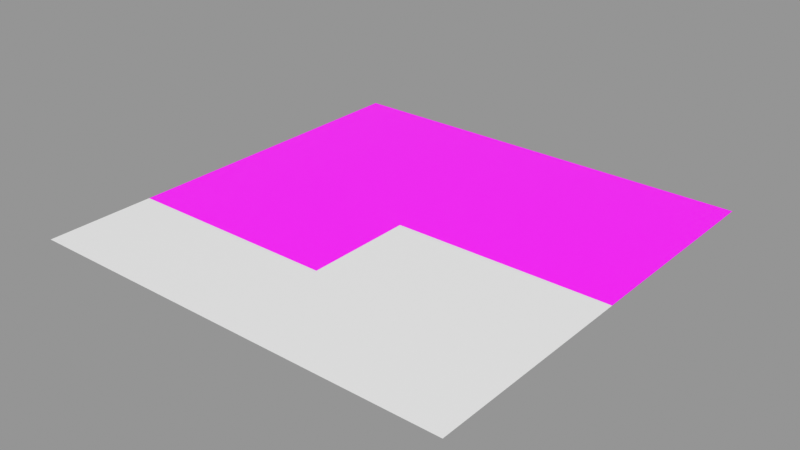 # Source: level_resources.blend  (saved by Blender 4.1.24; exported with 4.5.12 LTS)
import bpy
from mathutils import Matrix  # noqa: F401  (used for matrix-valued properties, if any)

bpy.ops.wm.read_factory_settings(use_empty=True)
scene = bpy.context.scene
scene.name = 'Materials'

# ---- images (referenced by path relative to the original .blend; pixels are not part of the script)
import os
ASSET_DIR = os.environ.get("B2B_ASSET_DIR", "")  # directory of the original .blend (textures are referenced by path, not embedded)
HERE = os.path.dirname(os.path.abspath(__file__))  # packed textures are extracted next to this script under _unpacked/

def load_image(name, relpath, width, height, colorspace="sRGB"):
    """Load a texture the original file referenced (path relative to the .blend, or extracted next to this script)."""
    p = next((c for c in (os.path.join(HERE, relpath), os.path.join(ASSET_DIR, relpath)) if relpath and os.path.exists(c)), "")
    if p:
        img = bpy.data.images.load(p, check_existing=True)
        img.name = name
    else:  # same state as the original file: an image datablock whose file is absent (Cycles renders it pink)
        img = bpy.data.images.new(name, width, height)
        img.source = "FILE"
        img.filepath = "//" + (relpath or name)
    img.colorspace_settings.name = colorspace
    return img
img_bricks_12_sbs_pack_1_edit_1_png = load_image('bricks-12_sbs-pack-1_edit-1.png', 'bricks-12_sbs-pack-1_edit-1.png', 1024, 1024, 'sRGB')
img_bricks_17_sbs_pack_1_edit_1_png = load_image('bricks-17_sbs-pack-1_edit-1.png', 'bricks-17_sbs-pack-1_edit-1.png', 1024, 1024, 'sRGB')
img_tile_15_sbs_pack_1_edit_1_png = load_image('tile-15_sbs-pack-1_edit-1.png', 'tile-15_sbs-pack-1_edit-1.png', 1024, 1024, 'sRGB')
img_wood_8_sbs_pack_2_edit_1_png = load_image('wood-8_sbs-pack-2_edit-1.png', 'wood-8_sbs-pack-2_edit-1.png', 1024, 1024, 'sRGB')
img_text_tex_dudex_png = load_image('text-tex_dudex.png', 'text-tex_dudex.png', 1024, 1024, 'sRGB')
img_dirt_1_sbs_pack_2_edit_1_png = load_image('dirt-1_sbs-pack-2_edit-1.png', 'dirt-1_sbs-pack-2_edit-1.png', 1024, 1024, 'sRGB')
img_dirt_19_sbs_pack_2_edit_1_png = load_image('dirt-19_sbs-pack-2_edit-1.png', 'dirt-19_sbs-pack-2_edit-1.png', 1024, 1024, 'sRGB')
img_red_tile_1_dudex_png = load_image('red-tile-1_dudex.png', 'red-tile-1_dudex.png', 1024, 1024, 'sRGB')
img_blue_tile_1_dudex_png = load_image('blue-tile-1_dudex.png', 'blue-tile-1_dudex.png', 1024, 1024, 'sRGB')
img_green_tile_1_dudex_png = load_image('green-tile-1_dudex.png', 'green-tile-1_dudex.png', 1024, 1024, 'sRGB')

# ---- materials (node trees are filled in below, after node groups)
mat_material = bpy.data.materials.new('Material')
mat_material.use_transparent_shadow = False
mat_bricks_12___sbs_pack_1___edit_1 = bpy.data.materials.new('Bricks 12 - SBS Pack 1 - Edit 1')
mat_bricks_12___sbs_pack_1___edit_1.use_backface_culling = True
mat_bricks_12___sbs_pack_1___edit_1.use_transparent_shadow = False
mat_bricks_17___sbs_pack_1___edit_1 = bpy.data.materials.new('Bricks 17 - SBS Pack 1 - Edit 1')
mat_bricks_17___sbs_pack_1___edit_1.use_backface_culling = True
mat_bricks_17___sbs_pack_1___edit_1.use_transparent_shadow = False
mat_tile_15___sbs_pack_1___edit_1 = bpy.data.materials.new('Tile 15 - SBS Pack 1 - Edit 1')
mat_tile_15___sbs_pack_1___edit_1.use_backface_culling = True
mat_tile_15___sbs_pack_1___edit_1.use_transparent_shadow = False
mat_wood_8___sbs_pack_2___edit_1 = bpy.data.materials.new('Wood 8 - SBS Pack 2 - Edit 1')
mat_wood_8___sbs_pack_2___edit_1.use_backface_culling = True
mat_wood_8___sbs_pack_2___edit_1.use_transparent_shadow = False
mat_test_texture___dudex = bpy.data.materials.new('Test Texture - Dudex')
mat_test_texture___dudex.use_backface_culling = True
mat_test_texture___dudex.use_transparent_shadow = False
mat_dirt_1___sbs_pack_2___edit_1 = bpy.data.materials.new('Dirt 1 - SBS Pack 2 - Edit 1')
mat_dirt_1___sbs_pack_2___edit_1.use_backface_culling = True
mat_dirt_1___sbs_pack_2___edit_1.use_transparent_shadow = False
mat_dirt_19___sbs_pack_2___edit_1 = bpy.data.materials.new('Dirt 19 - SBS Pack 2 - Edit 1')
mat_dirt_19___sbs_pack_2___edit_1.use_backface_culling = True
mat_dirt_19___sbs_pack_2___edit_1.use_transparent_shadow = False
mat_red_tile_1___dudex = bpy.data.materials.new('Red Tile 1 - Dudex')
mat_red_tile_1___dudex.use_transparent_shadow = False
mat_blue_tile_1___dudex = bpy.data.materials.new('Blue Tile 1 - Dudex')
mat_blue_tile_1___dudex.use_transparent_shadow = False
mat_green_tile_1___dudex = bpy.data.materials.new('Green Tile 1 - Dudex')
mat_green_tile_1___dudex.use_transparent_shadow = False

# ---- node groups
ng_basic_image_texture_shader = bpy.data.node_groups.new('Basic Image Texture Shader', 'ShaderNodeTree')
_s = ng_basic_image_texture_shader.interface.new_socket(name='Shader', in_out='OUTPUT', socket_type='NodeSocketShader')
_s = ng_basic_image_texture_shader.interface.new_socket(name='Base Color', in_out='INPUT', socket_type='NodeSocketColor')
_s.default_value = (0.8, 0.8, 0.8, 1.0)
_N = ng_basic_image_texture_shader.nodes; _L = ng_basic_image_texture_shader.links
n0 = _N.new('NodeGroupOutput'); n0.name = 'Group Output'; n0.location = (425, 0)
n1 = _N.new('ShaderNodeBsdfPrincipled'); n1.name = 'Principled BSDF'; n1.location = (160, 0)
n1.inputs[3].default_value = 1.45
n2 = _N.new('NodeGroupInput'); n2.name = 'Group Input'; n2.location = (-20, 0)
_L.new(n2.outputs[0], n1.inputs[0])
_L.new(n1.outputs[0], n0.inputs[0])
n0.is_active_output = True

# ---- material node trees
mat_material.use_nodes = True; mat_material.node_tree.nodes.clear()
_N = mat_material.node_tree.nodes; _L = mat_material.node_tree.links
n0 = _N.new('ShaderNodeBsdfPrincipled'); n0.name = 'Principled BSDF'; n0.location = (10, 300)
n0.inputs[3].default_value = 1.45
n1 = _N.new('ShaderNodeOutputMaterial'); n1.name = 'Material Output'; n1.location = (300, 300)
_L.new(n0.outputs[0], n1.inputs[0])
n1.is_active_output = True
mat_bricks_12___sbs_pack_1___edit_1.use_nodes = True; mat_bricks_12___sbs_pack_1___edit_1.node_tree.nodes.clear()
_N = mat_bricks_12___sbs_pack_1___edit_1.node_tree.nodes; _L = mat_bricks_12___sbs_pack_1___edit_1.node_tree.links
n0 = _N.new('ShaderNodeOutputMaterial'); n0.name = 'Material Output'; n0.location = (300, 300)
n1 = _N.new('ShaderNodeTexImage'); n1.name = 'Image Texture'; n1.location = (-260, 300)
n1.image = img_bricks_12_sbs_pack_1_edit_1_png
n1.interpolation = 'Closest'
n2 = _N.new('ShaderNodeGroup'); n2.name = 'Group'; n2.location = (60, 300)
n2.node_tree = ng_basic_image_texture_shader
_L.new(n1.outputs[0], n2.inputs[0])
_L.new(n2.outputs[0], n0.inputs[0])
n0.is_active_output = True
mat_bricks_17___sbs_pack_1___edit_1.use_nodes = True; mat_bricks_17___sbs_pack_1___edit_1.node_tree.nodes.clear()
_N = mat_bricks_17___sbs_pack_1___edit_1.node_tree.nodes; _L = mat_bricks_17___sbs_pack_1___edit_1.node_tree.links
n0 = _N.new('ShaderNodeOutputMaterial'); n0.name = 'Material Output'; n0.location = (300, 300)
n1 = _N.new('ShaderNodeGroup'); n1.name = 'Group'; n1.location = (140, 300)
n1.node_tree = ng_basic_image_texture_shader
n2 = _N.new('ShaderNodeTexImage'); n2.name = 'Image Texture'; n2.location = (-120, 300)
n2.image = img_bricks_17_sbs_pack_1_edit_1_png
n2.interpolation = 'Closest'
_L.new(n1.outputs[0], n0.inputs[0])
_L.new(n2.outputs[0], n1.inputs[0])
n0.is_active_output = True
mat_tile_15___sbs_pack_1___edit_1.use_nodes = True; mat_tile_15___sbs_pack_1___edit_1.node_tree.nodes.clear()
_N = mat_tile_15___sbs_pack_1___edit_1.node_tree.nodes; _L = mat_tile_15___sbs_pack_1___edit_1.node_tree.links
n0 = _N.new('ShaderNodeOutputMaterial'); n0.name = 'Material Output'; n0.location = (300, 300)
n1 = _N.new('ShaderNodeGroup'); n1.name = 'Group'; n1.location = (140, 300)
n1.node_tree = ng_basic_image_texture_shader
n2 = _N.new('ShaderNodeTexImage'); n2.name = 'Image Texture'; n2.location = (-120, 300)
n2.image = img_tile_15_sbs_pack_1_edit_1_png
n2.interpolation = 'Closest'
_L.new(n2.outputs[0], n1.inputs[0])
_L.new(n1.outputs[0], n0.inputs[0])
n0.is_active_output = True
mat_wood_8___sbs_pack_2___edit_1.use_nodes = True; mat_wood_8___sbs_pack_2___edit_1.node_tree.nodes.clear()
_N = mat_wood_8___sbs_pack_2___edit_1.node_tree.nodes; _L = mat_wood_8___sbs_pack_2___edit_1.node_tree.links
n0 = _N.new('ShaderNodeOutputMaterial'); n0.name = 'Material Output'; n0.location = (300, 300)
n1 = _N.new('ShaderNodeGroup'); n1.name = 'Group'; n1.location = (120, 300)
n1.node_tree = ng_basic_image_texture_shader
n2 = _N.new('ShaderNodeTexImage'); n2.name = 'Image Texture'; n2.location = (-160, 300)
n2.image = img_wood_8_sbs_pack_2_edit_1_png
n2.interpolation = 'Closest'
_L.new(n1.outputs[0], n0.inputs[0])
_L.new(n2.outputs[0], n1.inputs[0])
n0.is_active_output = True
mat_test_texture___dudex.use_nodes = True; mat_test_texture___dudex.node_tree.nodes.clear()
_N = mat_test_texture___dudex.node_tree.nodes; _L = mat_test_texture___dudex.node_tree.links
n0 = _N.new('ShaderNodeOutputMaterial'); n0.name = 'Material Output'; n0.location = (300, 300)
n1 = _N.new('ShaderNodeGroup'); n1.name = 'Group'; n1.location = (140, 300)
n1.node_tree = ng_basic_image_texture_shader
n2 = _N.new('ShaderNodeTexImage'); n2.name = 'Image Texture'; n2.location = (-120, 300)
n2.image = img_text_tex_dudex_png
n2.interpolation = 'Closest'
_L.new(n2.outputs[0], n1.inputs[0])
_L.new(n1.outputs[0], n0.inputs[0])
n0.is_active_output = True
mat_dirt_1___sbs_pack_2___edit_1.use_nodes = True; mat_dirt_1___sbs_pack_2___edit_1.node_tree.nodes.clear()
_N = mat_dirt_1___sbs_pack_2___edit_1.node_tree.nodes; _L = mat_dirt_1___sbs_pack_2___edit_1.node_tree.links
n0 = _N.new('ShaderNodeOutputMaterial'); n0.name = 'Material Output'; n0.location = (300, 300)
n1 = _N.new('ShaderNodeGroup'); n1.name = 'Group'; n1.location = (120, 300)
n1.node_tree = ng_basic_image_texture_shader
n2 = _N.new('ShaderNodeTexImage'); n2.name = 'Image Texture'; n2.location = (-160, 300)
n2.image = img_dirt_1_sbs_pack_2_edit_1_png
n2.interpolation = 'Closest'
_L.new(n1.outputs[0], n0.inputs[0])
_L.new(n2.outputs[0], n1.inputs[0])
n0.is_active_output = True
mat_dirt_19___sbs_pack_2___edit_1.use_nodes = True; mat_dirt_19___sbs_pack_2___edit_1.node_tree.nodes.clear()
_N = mat_dirt_19___sbs_pack_2___edit_1.node_tree.nodes; _L = mat_dirt_19___sbs_pack_2___edit_1.node_tree.links
n0 = _N.new('ShaderNodeOutputMaterial'); n0.name = 'Material Output'; n0.location = (300, 300)
n1 = _N.new('ShaderNodeGroup'); n1.name = 'Group'; n1.location = (120, 300)
n1.node_tree = ng_basic_image_texture_shader
n2 = _N.new('ShaderNodeTexImage'); n2.name = 'Image Texture'; n2.location = (-160, 300)
n2.image = img_dirt_19_sbs_pack_2_edit_1_png
n2.interpolation = 'Closest'
_L.new(n1.outputs[0], n0.inputs[0])
_L.new(n2.outputs[0], n1.inputs[0])
n0.is_active_output = True
mat_red_tile_1___dudex.use_nodes = True; mat_red_tile_1___dudex.node_tree.nodes.clear()
_N = mat_red_tile_1___dudex.node_tree.nodes; _L = mat_red_tile_1___dudex.node_tree.links
n0 = _N.new('ShaderNodeOutputMaterial'); n0.name = 'Material Output'; n0.location = (300, 300)
n1 = _N.new('ShaderNodeGroup'); n1.name = 'Group'; n1.location = (120, 300)
n1.node_tree = ng_basic_image_texture_shader
n2 = _N.new('ShaderNodeTexImage'); n2.name = 'Image Texture'; n2.location = (-160, 300)
n2.image = img_red_tile_1_dudex_png
n2.interpolation = 'Closest'
_L.new(n2.outputs[0], n1.inputs[0])
_L.new(n1.outputs[0], n0.inputs[0])
n0.is_active_output = True
mat_blue_tile_1___dudex.use_nodes = True; mat_blue_tile_1___dudex.node_tree.nodes.clear()
_N = mat_blue_tile_1___dudex.node_tree.nodes; _L = mat_blue_tile_1___dudex.node_tree.links
n0 = _N.new('ShaderNodeOutputMaterial'); n0.name = 'Material Output'; n0.location = (300, 300)
n1 = _N.new('ShaderNodeGroup'); n1.name = 'Group'; n1.location = (120, 300)
n1.node_tree = ng_basic_image_texture_shader
n2 = _N.new('ShaderNodeTexImage'); n2.name = 'Image Texture'; n2.location = (-160, 300)
n2.image = img_blue_tile_1_dudex_png
n2.interpolation = 'Closest'
_L.new(n2.outputs[0], n1.inputs[0])
_L.new(n1.outputs[0], n0.inputs[0])
n0.is_active_output = True
mat_green_tile_1___dudex.use_nodes = True; mat_green_tile_1___dudex.node_tree.nodes.clear()
_N = mat_green_tile_1___dudex.node_tree.nodes; _L = mat_green_tile_1___dudex.node_tree.links
n0 = _N.new('ShaderNodeOutputMaterial'); n0.name = 'Material Output'; n0.location = (300, 300)
n1 = _N.new('ShaderNodeGroup'); n1.name = 'Group'; n1.location = (120, 300)
n1.node_tree = ng_basic_image_texture_shader
n2 = _N.new('ShaderNodeTexImage'); n2.name = 'Image Texture'; n2.location = (-160, 300)
n2.image = img_green_tile_1_dudex_png
n2.interpolation = 'Closest'
_L.new(n2.outputs[0], n1.inputs[0])
_L.new(n1.outputs[0], n0.inputs[0])
n0.is_active_output = True

# ---- meshes
me_plane_001 = bpy.data.meshes.new('Plane.001')
me_plane_001.from_pydata([(-8.0, -8.0, 0.0), (8.0, -8.0, 0.0), (-8.0, 8.0, 0.0), (8.0, 8.0, 0.0), (-8.0, 4.0, 0.0), (-8.0, 0.0, 0.0), (-8.0, -4.0, 0.0), (-4.0, -8.0, 0.0), (0.0, -8.0, 0.0), (4.0, -8.0, 0.0), (8.0, -4.0, 0.0), (8.0, 0.0, 0.0), (8.0, 4.0, 0.0), (4.0, 8.0, 0.0), (0.0, 8.0, 0.0), (-4.0, 8.0, 0.0), (-4.0, -4.0, 0.0), (-4.0, 0.0, 0.0), (-4.0, 4.0, 0.0), (0.0, -4.0, 0.0), (0.0, 0.0, 0.0), (0.0, 4.0, 0.0), (4.0, -4.0, 0.0), (4.0, 0.0, 0.0), (4.0, 4.0, 0.0)], [], [(24, 12, 3, 13), (4, 18, 15, 2), (18, 21, 14, 15), (21, 24, 13, 14), (0, 7, 16, 6), (6, 16, 17, 5), (5, 17, 18, 4), (7, 8, 19, 16), (16, 19, 20, 17), (17, 20, 21, 18), (8, 9, 22, 19), (19, 22, 23, 20), (20, 23, 24, 21), (9, 1, 10, 22), (22, 10, 11, 23), (23, 11, 12, 24)])
me_plane_001.polygons.foreach_set('material_index', [4, 1, 2, 3, 0, 9, 5, 0, 10, 6, 0, 0, 7, 0, 0, 8])
_uv = me_plane_001.uv_layers.new(name='UVMap')
_uv.uv.foreach_set('vector', [2.5, 2.5, 4.5, 2.5, 4.5, 4.5, 2.5, 4.5, -3.5, 2.5, -1.5, 2.5, -1.5, 4.5, -3.5, 4.5, -1.5, 2.5, 0.5, 2.5, 0.5, 4.5, -1.5, 4.5, 0.5, 2.5, 2.5, 2.5, 2.5, 4.5, 0.5, 4.5, -3.5, -3.5, -1.5, -3.5, -1.5, -1.5, -3.5, -1.5, -3.5, -1.5, -1.5, -1.5, -1.5, 0.5, -3.5, 0.5, -3.5, 0.5, -1.5, 0.5, -1.5, 2.5, -3.5, 2.5, -1.5, -3.5, 0.5, -3.5, 0.5, -1.5, -1.5, -1.5, -1.5, -1.5, 0.5, -1.5, 0.5, 0.5, -1.5, 0.5, -1.5, 0.5, 0.5, 0.5, 0.5, 2.5, -1.5, 2.5, 0.5, -3.5, 2.5, -3.5, 2.5, -1.5, 0.5, -1.5, 0.5, -1.5, 2.5, -1.5, 2.5, 0.5, 0.5, 0.5, 0.5, 0.5, 2.5, 0.5, 2.5, 2.5, 0.5, 2.5, 2.5, -3.5, 4.5, -3.5, 4.5, -1.5, 2.5, -1.5, 2.5, -1.5, 4.5, -1.5, 4.5, 0.5, 2.5, 0.5, 2.5, 0.5, 4.5, 0.5, 4.5, 2.5, 2.5, 2.5])
me_plane_001.materials.append(mat_material)
me_plane_001.materials.append(mat_bricks_12___sbs_pack_1___edit_1)
me_plane_001.materials.append(mat_bricks_17___sbs_pack_1___edit_1)
me_plane_001.materials.append(mat_tile_15___sbs_pack_1___edit_1)
me_plane_001.materials.append(mat_wood_8___sbs_pack_2___edit_1)
me_plane_001.materials.append(mat_test_texture___dudex)
me_plane_001.materials.append(mat_dirt_1___sbs_pack_2___edit_1)
me_plane_001.materials.append(mat_dirt_19___sbs_pack_2___edit_1)
me_plane_001.materials.append(mat_red_tile_1___dudex)
me_plane_001.materials.append(mat_blue_tile_1___dudex)
me_plane_001.materials.append(mat_green_tile_1___dudex)
me_plane_001.update()

# ---- objects
ob_material_plane_1 = bpy.data.objects.new('Material Plane 1', me_plane_001)

# ---- transforms, parenting, visibility, modifiers, constraints
ob_material_plane_1.location = (0.0, 0.0, 0.0)

# ---- collection membership
scene.collection.objects.link(ob_material_plane_1)

# ---- scene / render settings (as saved in the file)
scene.frame_start = 1; scene.frame_end = 250; scene.frame_set(1)
scene.render.engine = 'BLENDER_EEVEE_NEXT'
scene.render.image_settings.exr_codec = 'NONE'
scene.render.simplify_subdivision_render = 0
scene.render.simplify_child_particles_render = 0.0
scene.cycles.sampling_pattern = 'TABULATED_SOBOL'
scene.eevee.use_shadows = False
scene.eevee.ray_tracing_options.trace_max_roughness = 0.0
scene.view_settings.view_transform = 'Standard'
bpy.context.view_layer.update()

# ---- added for rendering (the .blend has no active camera and no usable light): camera, sun + grey world if the file has none
cam_auto = bpy.data.cameras.new('AutoCamera')
cam_auto.lens = 50.0
cam_auto.sensor_width = 36.0
cam_auto.clip_end = 1000.0
ob_auto_camera = bpy.data.objects.new('AutoCamera', cam_auto)
scene.collection.objects.link(ob_auto_camera)
ob_auto_camera.location = (20.9354, -25.1225, 16.7484)
ob_auto_camera.rotation_euler = (1.09748, -7.21219e-08, 0.694738)
scene.camera = ob_auto_camera
light_auto_sun = bpy.data.lights.new('AutoSun', 'SUN')
light_auto_sun.energy = 3.0
light_auto_sun.angle = 0.0523599
ob_auto_sun = bpy.data.objects.new('AutoSun', light_auto_sun)
scene.collection.objects.link(ob_auto_sun)
ob_auto_sun.rotation_euler = (0.872665, 0.174533, 0.523599)
if scene.world is None:
    world_auto = bpy.data.worlds.new('AutoWorld')
    world_auto.color = (0.3, 0.3, 0.3)
    scene.world = world_auto
bpy.context.view_layer.update()
